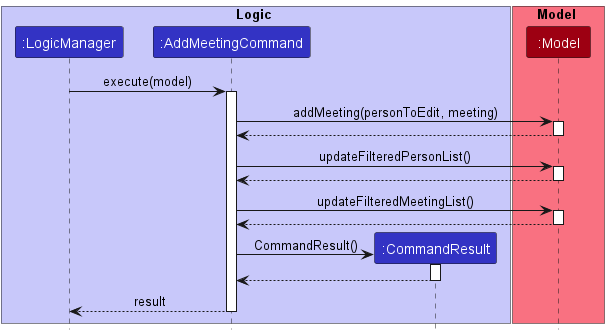

The diagram above was rendered by PlantUML. Its source (embedded in the PNG):
@startuml
!include style.puml

box Logic #C8C8FA
participant ":LogicManager" as LogicManager LOGIC_COLOR
participant ":AddMeetingCommand" as AddMeetingCommand LOGIC_COLOR
participant ":CommandResult" as CommandResult LOGIC_COLOR
box end

box Model MODEL_COLOR_T1
participant ":Model" as Model MODEL_COLOR
box end

LogicManager -> AddMeetingCommand : execute(model)
activate AddMeetingCommand

AddMeetingCommand -> Model : addMeeting(personToEdit, meeting)
activate Model

AddMeetingCommand <-- Model
deactivate Model

AddMeetingCommand -> Model : updateFilteredPersonList()
activate Model

AddMeetingCommand <-- Model
deactivate Model

AddMeetingCommand -> Model : updateFilteredMeetingList()
activate Model

AddMeetingCommand <-- Model
deactivate Model

create CommandResult
AddMeetingCommand -> CommandResult : CommandResult()
activate CommandResult

CommandResult --> AddMeetingCommand
deactivate CommandResult

AddMeetingCommand --> LogicManager : result
deactivate AddMeetingCommand


@enduml